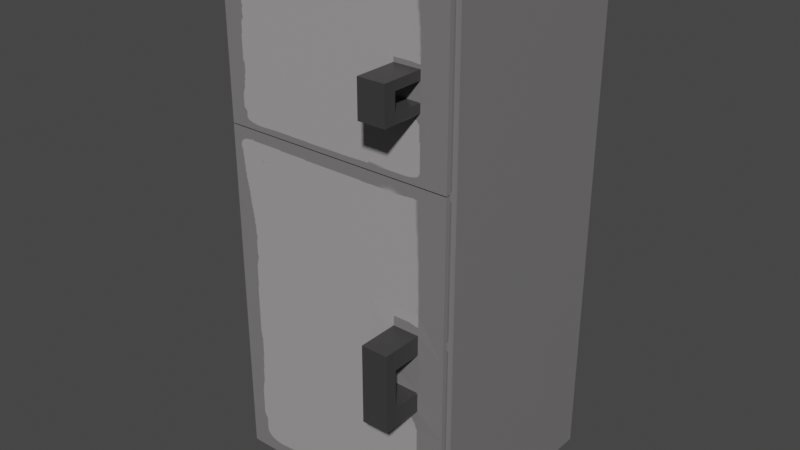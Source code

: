 # Source: Fridge.blend  (saved by Blender 3.0.42; exported with 4.5.12 LTS)
import bpy
from mathutils import Matrix  # noqa: F401  (used for matrix-valued properties, if any)

bpy.ops.wm.read_factory_settings(use_empty=True)
scene = bpy.context.scene
scene.name = 'Scene'

# ---- collections
col_collection = bpy.data.collections.new('Collection'); scene.collection.children.link(col_collection)

# ---- images (referenced by path relative to the original .blend; pixels are not part of the script)
import os
ASSET_DIR = os.environ.get("B2B_ASSET_DIR", "")  # directory of the original .blend (textures are referenced by path, not embedded)
HERE = os.path.dirname(os.path.abspath(__file__))  # packed textures are extracted next to this script under _unpacked/

def load_image(name, relpath, width, height, colorspace="sRGB"):
    """Load a texture the original file referenced (path relative to the .blend, or extracted next to this script)."""
    p = next((c for c in (os.path.join(HERE, relpath), os.path.join(ASSET_DIR, relpath)) if relpath and os.path.exists(c)), "")
    if p:
        img = bpy.data.images.load(p, check_existing=True)
        img.name = name
    else:  # same state as the original file: an image datablock whose file is absent (Cycles renders it pink)
        img = bpy.data.images.new(name, width, height)
        img.source = "FILE"
        img.filepath = "//" + (relpath or name)
    img.colorspace_settings.name = colorspace
    return img
img_frigde = load_image('Frigde', '_unpacked/Frigde.4fe4557c.png', 2048, 2048, 'sRGB')

# ---- materials (node trees are filled in below, after node groups)
mat_material = bpy.data.materials.new('Material')
mat_material.alpha_threshold = 0.0
mat_material.use_transparent_shadow = False
mat_material.line_color = (0.0, 0.0, 0.0, 1.0)

# ---- material node trees
mat_material.use_nodes = True; mat_material.node_tree.nodes.clear()
_N = mat_material.node_tree.nodes; _L = mat_material.node_tree.links
n0 = _N.new('ShaderNodeOutputMaterial'); n0.name = 'Material Output'; n0.location = (300, 300)
n1 = _N.new('ShaderNodeBsdfPrincipled'); n1.name = 'Principled BSDF'; n1.location = (10, 300)
n1.distribution = 'GGX'
n1.subsurface_method = 'RANDOM_WALK_SKIN'
n1.inputs[2].default_value = 0.4
n1.inputs[3].default_value = 1.45
n1.inputs[27].default_value = (0.0, 0.0, 0.0, 1.0)
n1.inputs[28].default_value = 1.0
n2 = _N.new('ShaderNodeTexImage'); n2.name = 'Image Texture'; n2.location = (-535, 73)
n2.image = img_frigde
_L.new(n1.outputs[0], n0.inputs[0])
_L.new(n2.outputs[0], n1.inputs[0])
n0.is_active_output = True

# ---- world
world_world = bpy.data.worlds.new('World'); scene.world = world_world
world_world.use_nodes = True; world_world.node_tree.nodes.clear()
_N = world_world.node_tree.nodes; _L = world_world.node_tree.links
n0 = _N.new('ShaderNodeOutputWorld'); n0.name = 'World Output'; n0.location = (300, 300)
n1 = _N.new('ShaderNodeBackground'); n1.name = 'Background'; n1.location = (10, 300)
n1.inputs[0].default_value = (0.05088, 0.05088, 0.05088, 1.0)
_L.new(n1.outputs[0], n0.inputs[0])
n0.is_active_output = True
world_world.color = (0.05088, 0.05088, 0.05088)
world_world.use_sun_shadow = False
world_world.sun_shadow_jitter_overblur = 0.0

# ---- meshes
me_plane = bpy.data.meshes.new('Plane')
me_plane.from_pydata([(-0.195, -0.2, 0.0), (0.2774, -0.2, 0.0), (-0.195, 0.2, 0.0), (0.2774, 0.2, 0.0), (-0.195, -0.2, 0.1589), (0.2774, -0.2, 0.1589), (-0.195, 0.2, 0.1589), (0.2774, 0.2, 0.1589), (-0.195, -0.2, 1.0), (0.2774, -0.2, 1.0), (-0.205, 0.2, 1.012), (0.2874, 0.2, 1.012), (-0.195, 0.2, 0.1759), (0.2774, 0.2, 0.1759), (0.2774, -0.2, 0.1759), (-0.195, -0.2, 0.1759), (-0.195, -0.2, 1.012), (0.2774, -0.2, 1.012), (-0.195, -0.2, -0.01724), (0.2774, -0.2, -0.01724), (0.2874, -0.2, 0.0), (0.2874, -0.2, 0.5), (0.2874, 0.2, 0.5), (0.2874, -0.2, 1.0), (0.2874, 0.2, 0.517), (0.2874, -0.2, 0.517), (0.2874, -0.2, 1.012), (0.2874, -0.2, -0.01724), (0.2874, 0.2, -0.01724), (-0.205, -0.2, 0.0), (-0.205, 0.2, 0.5), (-0.205, -0.2, 0.5), (-0.205, -0.2, 1.0), (-0.205, 0.2, 0.517), (-0.205, -0.2, 0.517), (-0.205, -0.2, 1.012), (-0.205, 0.2, -0.01724), (-0.205, -0.2, -0.01724), (0.2874, 0.2131, 1.012), (0.2874, 0.2131, -0.01724), (-0.205, 0.2131, 1.012), (-0.205, 0.2131, -0.01724), (-0.195, -0.2, 0.404), (0.2774, -0.2, 0.404), (-0.195, 0.2, 0.404), (0.2774, 0.2, 0.404), (-0.195, 0.2, 0.4209), (0.2774, 0.2, 0.4209), (0.2774, -0.2, 0.4209), (-0.195, -0.2, 0.4209), (-0.195, -0.2, 0.6758), (0.2774, -0.2, 0.6758), (-0.195, 0.2, 0.6758), (0.2774, 0.2, 0.6758), (-0.195, 0.2, 0.6927), (0.2774, 0.2, 0.6927), (0.2774, -0.2, 0.6927), (-0.195, -0.2, 0.6927)], [], [(13, 11, 10, 12), (3, 7, 6, 2), (8, 9, 17, 16), (6, 7, 5, 4), (7, 6, 12, 13), (15, 14, 13, 12), (5, 14, 15, 4), (1, 19, 27, 20, 21, 25, 23, 26, 17, 9, 14, 5), (1, 0, 18, 19), (3, 2, 0, 1), (11, 24, 22, 28, 3, 7, 13), (20, 27, 28, 22, 24, 11, 26, 23, 25, 21), (3, 28, 27, 19, 18, 37, 36, 2), (29, 31, 34, 32, 35, 10, 33, 30, 36, 37), (8, 10, 11, 9), (2, 6, 12, 10, 8, 15, 4, 0), (1, 5, 14, 9, 11, 13, 7, 3), (15, 8, 16, 35, 32, 34, 31, 29, 37, 18, 0, 4), (39, 38, 11, 28), (28, 36, 41, 39), (10, 11, 38, 40), (38, 39, 41, 40), (10, 40, 41, 36), (10, 12, 6, 2, 36, 30, 33), (17, 26, 11, 10, 35, 16), (44, 45, 43, 42), (49, 48, 47, 46), (43, 48, 49, 42), (52, 53, 51, 50), (57, 56, 55, 54), (51, 56, 57, 50)])
_uv = me_plane.uv_layers.new(name='UVMap')
_uv.uv.foreach_set('vector', [0.4812, 0.305, 0.3255, 0.3113, 0.3255, 0.0006019, 0.4812, 0.006893, 0.3174, 0.3125, 0.4747, 0.3125, 0.4747, 0.6107, 0.3174, 0.6107, 0.7125, 0.639, 0.7125, 0.8911, 0.7081, 0.8911, 0.7081, 0.639, 0.2279, 0.749, 0.2279, 0.9867, 0.1276, 0.9867, 0.1276, 0.749, 0.8637, 0.932, 0.8637, 0.6339, 0.8691, 0.6339, 0.8691, 0.932, 0.228, 0.749, 0.228, 0.9867, 0.1277, 0.9867, 0.1277, 0.749, 0.8756, 0.932, 0.8703, 0.932, 0.8703, 0.6339, 0.8756, 0.6339, 0.987, 0.9427, 0.9924, 0.9427, 0.9924, 0.949, 0.987, 0.949, 0.8297, 0.949, 0.8244, 0.949, 0.6725, 0.949, 0.6687, 0.949, 0.6687, 0.9427, 0.6725, 0.9427, 0.8244, 0.9427, 0.8297, 0.9427, 0.715, 0.9209, 0.715, 0.6227, 0.7205, 0.6227, 0.7205, 0.9209, 0.7366, 0.9226, 0.7366, 0.6244, 0.8625, 0.6244, 0.8625, 0.9226, 0.7354, 0.3165, 0.7354, 0.4722, 0.7354, 0.4775, 0.7354, 0.6403, 0.7291, 0.6348, 0.7291, 0.4775, 0.7291, 0.4722, 0.6357, 0.6119, 0.6411, 0.6119, 0.6411, 0.7377, 0.4784, 0.7377, 0.473, 0.7377, 0.3174, 0.7377, 0.3174, 0.6119, 0.3211, 0.6119, 0.473, 0.6119, 0.4784, 0.6119, 0.7354, 0.307, 0.7352, 0.3153, 0.6094, 0.3133, 0.6095, 0.307, 0.6095, 0.008905, 0.6094, 0.002614, 0.7352, 0.0006019, 0.7354, 0.008905, 0.6082, 0.006025, 0.6082, 0.1633, 0.6082, 0.1687, 0.6082, 0.3206, 0.6082, 0.3243, 0.4824, 0.3243, 0.4824, 0.1687, 0.4824, 0.1633, 0.4824, 0.0006019, 0.6082, 0.0006019, 0.8625, 0.305, 0.7366, 0.3113, 0.7366, 0.0006019, 0.8625, 0.006893, 0.01933, 0.8283, 0.1152, 0.8302, 0.1106, 0.9763, 0.01933, 0.9764, 0.02158, 0.9026, 0.1106, 0.9026, 0.1115, 0.9027, 0.01933, 0.9019, 0.01962, 0.829, 0.01888, 0.9036, 0.1106, 0.9789, 0.02163, 0.9789, 0.01937, 0.9051, 0.1106, 0.9052, 0.1135, 0.8265, 0.08081, 0.8269, 0.8244, 0.9488, 0.6725, 0.9488, 0.6688, 0.9488, 0.6688, 0.9425, 0.6725, 0.9425, 0.8244, 0.9425, 0.8298, 0.9425, 0.987, 0.9425, 0.9925, 0.9425, 0.9925, 0.9488, 0.987, 0.9488, 0.8298, 0.9488, 0.8816, 0.6339, 0.8816, 0.9099, 0.8768, 0.9099, 0.8768, 0.6339, 0.8828, 0.9043, 0.8828, 0.6339, 0.8876, 0.6339, 0.8876, 0.9043, 0.8935, 0.6339, 0.8935, 0.9043, 0.8888, 0.9043, 0.8888, 0.6339, 0.0006019, 0.0006019, 0.3243, 0.0006019, 0.3243, 0.3113, 0.0006019, 0.3113, 0.4763, 0.3125, 0.4812, 0.3125, 0.4812, 0.5886, 0.4763, 0.5886, 0.7279, 0.6402, 0.7217, 0.4846, 0.7217, 0.4793, 0.7217, 0.322, 0.7279, 0.3165, 0.7279, 0.4793, 0.7279, 0.4846, 0.8625, 0.617, 0.8625, 0.6232, 0.7366, 0.6232, 0.7366, 0.3125, 0.8625, 0.3125, 0.8625, 0.3188, 0.2279, 0.749, 0.2279, 0.9867, 0.1276, 0.9867, 0.1276, 0.749, 0.228, 0.749, 0.228, 0.9867, 0.1277, 0.9867, 0.1277, 0.749, 0.8756, 0.932, 0.8703, 0.932, 0.8703, 0.6339, 0.8756, 0.6339, 0.2279, 0.749, 0.2279, 0.9867, 0.1276, 0.9867, 0.1276, 0.749, 0.228, 0.749, 0.228, 0.9867, 0.1277, 0.9867, 0.1277, 0.749, 0.8756, 0.932, 0.8703, 0.932, 0.8703, 0.6339, 0.8756, 0.6339])
me_plane.materials.append(mat_material)
me_plane.use_remesh_fix_poles = True
me_plane.use_remesh_preserve_attributes = False
me_plane.update()
me_plane_001 = bpy.data.meshes.new('Plane.001')
me_plane_001.from_pydata([(0.001519, -0.5028, -0.01139), (0.475, -0.5028, -0.01139), (0.001519, 0.5013, -0.01139), (0.475, 0.5013, -0.01139), (0.001519, 0.5013, 0.005996), (0.001519, -0.5028, 0.005996), (0.475, -0.5028, 0.005996), (0.475, 0.5013, 0.005996), (0.001519, 0.1666, 0.005996), (0.001519, -0.1681, 0.005996), (0.1593, -0.5028, 0.005996), (0.3172, -0.5028, 0.005996), (0.475, -0.1681, 0.005996), (0.475, 0.1666, 0.005996), (0.3172, 0.5013, 0.005996), (0.1593, 0.5013, 0.005996), (0.3172, -0.1681, 0.005996), (0.3172, 0.1666, 0.005996), (0.475, -0.05652, 0.005996), (0.475, 0.05505, 0.005996), (0.3172, -0.05652, 0.005996), (0.3172, 0.05505, 0.005996), (0.4224, -0.1681, 0.005996), (0.3698, -0.1681, 0.005996), (0.4224, 0.1666, 0.005996), (0.3698, 0.1666, 0.005996), (0.3698, -0.05652, 0.007086), (0.3698, 0.05505, 0.007086), (0.4224, -0.05652, 0.007086), (0.4224, 0.05505, 0.007086), (0.3698, 0.1108, 0.007086), (0.3698, -0.1123, 0.007086), (0.4224, 0.1108, 0.007086), (0.4224, -0.1123, 0.007086), (0.4224, 0.1108, 0.08782), (0.4224, 0.05505, 0.08782), (0.3698, 0.1108, 0.08782), (0.3698, 0.05505, 0.08782), (0.3698, -0.05652, 0.06446), (0.4224, -0.05652, 0.06446), (0.3698, 0.05505, 0.06446), (0.4224, 0.05505, 0.06446), (0.4224, -0.05652, 0.08782), (0.4224, -0.1123, 0.08782), (0.3698, -0.05652, 0.08782), (0.3698, -0.1123, 0.08782)], [], [(0, 2, 3, 1), (17, 25, 24, 13, 7, 14), (0, 1, 6, 11, 10, 5), (1, 3, 7, 13, 19, 18, 12, 6), (2, 0, 5, 9, 8, 4), (3, 2, 4, 15, 14, 7), (11, 6, 12, 22, 23, 16), (29, 19, 13, 24, 32), (21, 27, 30, 25, 17), (30, 36, 34, 32), (16, 23, 31, 26, 20), (22, 12, 18, 28, 33), (23, 22, 33, 31), (28, 26, 38, 39), (27, 29, 41, 40), (29, 32, 34, 35, 41), (26, 31, 45, 44, 38), (31, 33, 43, 45), (30, 27, 40, 37, 36), (33, 28, 39, 42, 43), (40, 41, 35, 37), (45, 43, 42, 44), (37, 35, 34, 36), (39, 38, 44, 42), (37, 44, 42, 35), (41, 39, 38, 40), (41, 35, 42, 39), (37, 40, 38, 44), (30, 32, 24, 25), (20, 26, 28, 18, 19, 29, 27, 21), (15, 4, 8, 9, 5, 10, 11, 16, 20, 21, 17, 14)])
_uv = me_plane_001.uv_layers.new(name='UVMap')
_uv.uv.foreach_set('vector', [0.0006019, 0.3125, 0.3162, 0.3125, 0.3162, 0.4613, 0.0006019, 0.4613, 0.687, 0.4939, 0.687, 0.5104, 0.687, 0.527, 0.687, 0.5435, 0.5819, 0.5435, 0.5819, 0.4939, 0.7225, 0.7903, 0.7225, 0.6414, 0.7279, 0.6414, 0.7279, 0.6911, 0.7279, 0.7407, 0.7279, 0.7903, 0.7205, 0.3166, 0.7205, 0.6215, 0.7158, 0.6215, 0.7152, 0.5316, 0.7152, 0.486, 0.7139, 0.4521, 0.7137, 0.4182, 0.7152, 0.3165, 0.6977, 0.6411, 0.6977, 0.3255, 0.7032, 0.3255, 0.7032, 0.4307, 0.7032, 0.5359, 0.7032, 0.6411, 0.7291, 0.7903, 0.7292, 0.6415, 0.7346, 0.6415, 0.7346, 0.6911, 0.7346, 0.7407, 0.7346, 0.7903, 0.6423, 0.6119, 0.6919, 0.6119, 0.6919, 0.7171, 0.6754, 0.7171, 0.6588, 0.7171, 0.6423, 0.7171, 0.3288, 0.8865, 0.3453, 0.8865, 0.3453, 0.9215, 0.3288, 0.9215, 0.3288, 0.904, 0.5112, 0.8661, 0.5278, 0.8661, 0.5278, 0.8836, 0.5278, 0.9011, 0.5112, 0.9011, 0.7057, 0.8246, 0.7057, 0.8703, 0.6892, 0.8703, 0.6892, 0.8246, 0.4935, 0.8661, 0.51, 0.8661, 0.51, 0.8836, 0.51, 0.9011, 0.4935, 0.9011, 0.6423, 0.86, 0.6588, 0.86, 0.6588, 0.8951, 0.6423, 0.8951, 0.6423, 0.8776, 0.9396, 0.8066, 0.9561, 0.8066, 0.9561, 0.8241, 0.9396, 0.8241, 0.8947, 0.6676, 0.9112, 0.6676, 0.9112, 0.7, 0.8947, 0.7, 0.9112, 0.6663, 0.8947, 0.6663, 0.8947, 0.6339, 0.9112, 0.6339, 0.3475, 0.7458, 0.365, 0.7458, 0.365, 0.7915, 0.3475, 0.7915, 0.3475, 0.7783, 0.6864, 0.5904, 0.6689, 0.5904, 0.6689, 0.5447, 0.6864, 0.5447, 0.6864, 0.5579, 0.688, 0.8246, 0.688, 0.8411, 0.6423, 0.8411, 0.6423, 0.8246, 0.3463, 0.7915, 0.3288, 0.7915, 0.3288, 0.7591, 0.3288, 0.7458, 0.3463, 0.7458, 0.3288, 0.7927, 0.3463, 0.7927, 0.3463, 0.8252, 0.3463, 0.8384, 0.3288, 0.8384, 0.7063, 0.8068, 0.7063, 0.8234, 0.693, 0.8234, 0.693, 0.8068, 0.3463, 0.9227, 0.3463, 0.9393, 0.3288, 0.9393, 0.3288, 0.9227, 0.6865, 0.5922, 0.6865, 0.6087, 0.6689, 0.6087, 0.6689, 0.5922, 0.5644, 0.9015, 0.5809, 0.9015, 0.5809, 0.9147, 0.5644, 0.9147, 0.66, 0.8951, 0.66, 0.86, 0.6766, 0.86, 0.6766, 0.8951, 0.4757, 0.9011, 0.4757, 0.8661, 0.4923, 0.8661, 0.4923, 0.9011, 0.6423, 0.9095, 0.6423, 0.8963, 0.6773, 0.8963, 0.6773, 0.9095, 0.6327, 0.6087, 0.6327, 0.5955, 0.6677, 0.5955, 0.6677, 0.6087, 0.9396, 0.8253, 0.9561, 0.8253, 0.9561, 0.8429, 0.9396, 0.8429, 0.6315, 0.5798, 0.6149, 0.5798, 0.5984, 0.5798, 0.5819, 0.5798, 0.5819, 0.5447, 0.5984, 0.5447, 0.6149, 0.5447, 0.6315, 0.5447, 0.9133, 0.0006019, 0.9629, 0.0006019, 0.9629, 0.1058, 0.9629, 0.211, 0.9629, 0.3162, 0.9133, 0.3162, 0.8637, 0.3162, 0.8637, 0.211, 0.8637, 0.1759, 0.8637, 0.1409, 0.8637, 0.1058, 0.8637, 0.0006019])
me_plane_001.materials.append(mat_material)
me_plane_001.use_remesh_fix_poles = True
me_plane_001.use_remesh_preserve_attributes = False
me_plane_001.update()
me_plane_002 = bpy.data.meshes.new('Plane.002')
me_plane_002.from_pydata([(0.001519, -0.5028, -0.01139), (0.475, -0.5028, -0.01139), (0.001519, 0.5013, -0.01139), (0.475, 0.5013, -0.01139), (0.001519, 0.5013, 0.005996), (0.001519, -0.5028, 0.005996), (0.475, -0.5028, 0.005996), (0.475, 0.5013, 0.005996), (0.001519, 0.1666, 0.005996), (0.001519, -0.1681, 0.005996), (0.1593, -0.5028, 0.005996), (0.3172, -0.5028, 0.005996), (0.475, -0.1681, 0.005996), (0.475, 0.1666, 0.005996), (0.3172, 0.5013, 0.005996), (0.1593, 0.5013, 0.005996), (0.3172, -0.1681, 0.005996), (0.3172, 0.1666, 0.005996), (0.475, -0.05652, 0.005996), (0.475, 0.05505, 0.005996), (0.3172, -0.05652, 0.005996), (0.3172, 0.05505, 0.005996), (0.4224, -0.1681, 0.005996), (0.3698, -0.1681, 0.005996), (0.4224, 0.1666, 0.005996), (0.3698, 0.1666, 0.005996), (0.3698, -0.05652, 0.006027), (0.3698, 0.05505, 0.006027), (0.4224, -0.05652, 0.006027), (0.4224, 0.05505, 0.006027), (0.3698, 0.1108, 0.006027), (0.3698, -0.1123, 0.006027), (0.4224, 0.1108, 0.006027), (0.4224, -0.1123, 0.006027), (0.4224, 0.1108, 0.08824), (0.4224, 0.05505, 0.08824), (0.3698, 0.1108, 0.08824), (0.3698, 0.05505, 0.08824), (0.3698, -0.05652, 0.06445), (0.4224, -0.05652, 0.06445), (0.3698, 0.05505, 0.06445), (0.4224, 0.05505, 0.06445), (0.4224, -0.05652, 0.08824), (0.4224, -0.1123, 0.08824), (0.3698, -0.05652, 0.08824), (0.3698, -0.1123, 0.08824)], [], [(0, 2, 3, 1), (17, 25, 24, 13, 7, 14), (0, 1, 6, 11, 10, 5), (1, 3, 7, 13, 19, 18, 12, 6), (2, 0, 5, 9, 8, 4), (3, 2, 4, 15, 14, 7), (11, 6, 12, 22, 23, 16), (29, 19, 13, 24, 32), (21, 27, 30, 25, 17), (30, 36, 34, 32), (16, 23, 31, 26, 20), (22, 12, 18, 28, 33), (23, 22, 33, 31), (28, 26, 38, 39), (27, 29, 41, 40), (29, 32, 34, 35, 41), (26, 31, 45, 44, 38), (31, 33, 43, 45), (30, 27, 40, 37, 36), (33, 28, 39, 42, 43), (40, 41, 35, 37), (45, 43, 42, 44), (37, 35, 34, 36), (39, 38, 44, 42), (37, 44, 42, 35), (41, 39, 38, 40), (41, 35, 42, 39), (37, 40, 38, 44), (30, 32, 24, 25), (20, 26, 28, 18, 19, 29, 27, 21), (15, 4, 8, 9, 5, 10, 11, 16, 20, 21, 17, 14)])
_uv = me_plane_002.uv_layers.new(name='UVMap')
_uv.uv.foreach_set('vector', [0.0006019, 0.3125, 0.3162, 0.3125, 0.3162, 0.4613, 0.0006019, 0.4613, 0.687, 0.4939, 0.687, 0.5104, 0.687, 0.527, 0.687, 0.5435, 0.5819, 0.5435, 0.5819, 0.4939, 0.7225, 0.7903, 0.7225, 0.6414, 0.7279, 0.6414, 0.7279, 0.6911, 0.7279, 0.7407, 0.7279, 0.7903, 0.7205, 0.3166, 0.7205, 0.6215, 0.7158, 0.6215, 0.7152, 0.5316, 0.7152, 0.486, 0.7139, 0.4521, 0.7137, 0.4182, 0.7152, 0.3165, 0.6977, 0.6411, 0.6977, 0.3255, 0.7032, 0.3255, 0.7032, 0.4307, 0.7032, 0.5359, 0.7032, 0.6411, 0.7291, 0.7903, 0.7292, 0.6415, 0.7346, 0.6415, 0.7346, 0.6911, 0.7346, 0.7407, 0.7346, 0.7903, 0.6423, 0.6119, 0.6919, 0.6119, 0.6919, 0.7171, 0.6754, 0.7171, 0.6588, 0.7171, 0.6423, 0.7171, 0.3288, 0.8865, 0.3453, 0.8865, 0.3453, 0.9215, 0.3288, 0.9215, 0.3288, 0.904, 0.5112, 0.8661, 0.5278, 0.8661, 0.5278, 0.8836, 0.5278, 0.9011, 0.5112, 0.9011, 0.7057, 0.8246, 0.7057, 0.8703, 0.6892, 0.8703, 0.6892, 0.8246, 0.4935, 0.8661, 0.51, 0.8661, 0.51, 0.8836, 0.51, 0.9011, 0.4935, 0.9011, 0.6423, 0.86, 0.6588, 0.86, 0.6588, 0.8951, 0.6423, 0.8951, 0.6423, 0.8776, 0.9396, 0.8066, 0.9561, 0.8066, 0.9561, 0.8241, 0.9396, 0.8241, 0.8947, 0.6676, 0.9112, 0.6676, 0.9112, 0.7, 0.8947, 0.7, 0.9112, 0.6663, 0.8947, 0.6663, 0.8947, 0.6339, 0.9112, 0.6339, 0.3475, 0.7458, 0.365, 0.7458, 0.365, 0.7915, 0.3475, 0.7915, 0.3475, 0.7783, 0.6864, 0.5904, 0.6689, 0.5904, 0.6689, 0.5447, 0.6864, 0.5447, 0.6864, 0.5579, 0.688, 0.8246, 0.688, 0.8411, 0.6423, 0.8411, 0.6423, 0.8246, 0.3463, 0.7915, 0.3288, 0.7915, 0.3288, 0.7591, 0.3288, 0.7458, 0.3463, 0.7458, 0.3288, 0.7927, 0.3463, 0.7927, 0.3463, 0.8252, 0.3463, 0.8384, 0.3288, 0.8384, 0.7063, 0.8068, 0.7063, 0.8234, 0.693, 0.8234, 0.693, 0.8068, 0.3463, 0.9227, 0.3463, 0.9393, 0.3288, 0.9393, 0.3288, 0.9227, 0.6865, 0.5922, 0.6865, 0.6087, 0.6689, 0.6087, 0.6689, 0.5922, 0.5644, 0.9015, 0.5809, 0.9015, 0.5809, 0.9147, 0.5644, 0.9147, 0.66, 0.8951, 0.66, 0.86, 0.6766, 0.86, 0.6766, 0.8951, 0.4757, 0.9011, 0.4757, 0.8661, 0.4923, 0.8661, 0.4923, 0.9011, 0.6423, 0.9095, 0.6423, 0.8963, 0.6773, 0.8963, 0.6773, 0.9095, 0.6327, 0.6087, 0.6327, 0.5955, 0.6677, 0.5955, 0.6677, 0.6087, 0.9396, 0.8253, 0.9561, 0.8253, 0.9561, 0.8429, 0.9396, 0.8429, 0.6315, 0.5798, 0.6149, 0.5798, 0.5984, 0.5798, 0.5819, 0.5798, 0.5819, 0.5447, 0.5984, 0.5447, 0.6149, 0.5447, 0.6315, 0.5447, 0.9133, 0.0006019, 0.9629, 0.0006019, 0.9629, 0.1058, 0.9629, 0.211, 0.9629, 0.3162, 0.9133, 0.3162, 0.8637, 0.3162, 0.8637, 0.211, 0.8637, 0.1759, 0.8637, 0.1409, 0.8637, 0.1058, 0.8637, 0.0006019])
me_plane_002.materials.append(mat_material)
me_plane_002.use_remesh_fix_poles = True
me_plane_002.use_remesh_preserve_attributes = False
me_plane_002.update()

# ---- objects
ob_plane = bpy.data.objects.new('Plane', me_plane)
ob_plane_001 = bpy.data.objects.new('Plane.001', me_plane_001)
ob_plane_002 = bpy.data.objects.new('Plane.002', me_plane_002)

# ---- transforms, parenting, visibility, modifiers, constraints
ob_plane.location = (0.0, 0.0, 0.0)
ob_plane_001.location = (-0.1993, -0.2046, 0.3415)
ob_plane_001.rotation_euler = (1.571, -0.0, 0.0)
ob_plane_001.scale = (1.0, 0.6878, 1.0)
ob_plane_002.location = (-0.1993, -0.2046, 0.8464)
ob_plane_002.rotation_euler = (1.571, -0.0, 0.0)
ob_plane_002.scale = (1.0, 0.3124, 1.0)

# ---- collection membership
col_collection.objects.link(ob_plane)
col_collection.objects.link(ob_plane_001)
col_collection.objects.link(ob_plane_002)

# ---- scene / render settings (as saved in the file)
scene.frame_start = 1; scene.frame_end = 250; scene.frame_set(1)
scene.render.engine = 'BLENDER_EEVEE_NEXT'
scene.cycles.sampling_pattern = 'TABULATED_SOBOL'
scene.cycles.use_light_tree = False
scene.view_settings.view_transform = 'Filmic'
bpy.context.view_layer.update()

# ---- added for rendering (the .blend has no active camera and no usable light): camera, sun
cam_auto = bpy.data.cameras.new('AutoCamera')
cam_auto.lens = 50.0
cam_auto.sensor_width = 36.0
cam_auto.clip_end = 1000.0
ob_auto_camera = bpy.data.objects.new('AutoCamera', cam_auto)
scene.collection.objects.link(ob_auto_camera)
ob_auto_camera.location = (1.19578, -1.4254, 1.42098)
ob_auto_camera.rotation_euler = (1.09748, -7.21219e-08, 0.694738)
scene.camera = ob_auto_camera
light_auto_sun = bpy.data.lights.new('AutoSun', 'SUN')
light_auto_sun.energy = 3.0
light_auto_sun.angle = 0.0523599
ob_auto_sun = bpy.data.objects.new('AutoSun', light_auto_sun)
scene.collection.objects.link(ob_auto_sun)
ob_auto_sun.rotation_euler = (0.872665, 0.174533, 0.523599)
bpy.context.view_layer.update()
